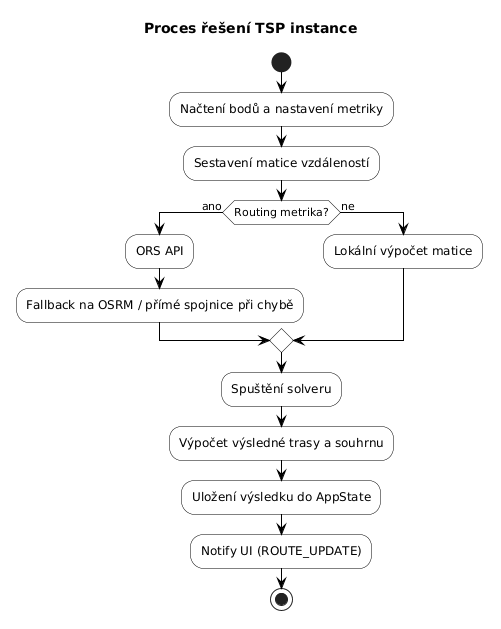

The diagram above was rendered by PlantUML. Its source (embedded in the PNG):
@startuml
skinparam linetype ortho
skinparam backgroundColor white
skinparam ArrowColor black
skinparam activity {
  BackgroundColor white
  BorderColor black
  DiamondBackgroundColor white
  DiamondBorderColor black
  FontColor black
  BarColor black
}

title Proces řešení TSP instance

start
:Načtení bodů a nastavení metriky;
:Sestavení matice vzdáleností;
if (Routing metrika?) then (ano)
  :ORS API;
  :Fallback na OSRM / přímé spojnice při chybě;
else (ne)
  :Lokální výpočet matice;
endif
:Spuštění solveru;
:Výpočet výsledné trasy a souhrnu;
:Uložení výsledku do AppState;
:Notify UI (ROUTE_UPDATE);
stop
@enduml